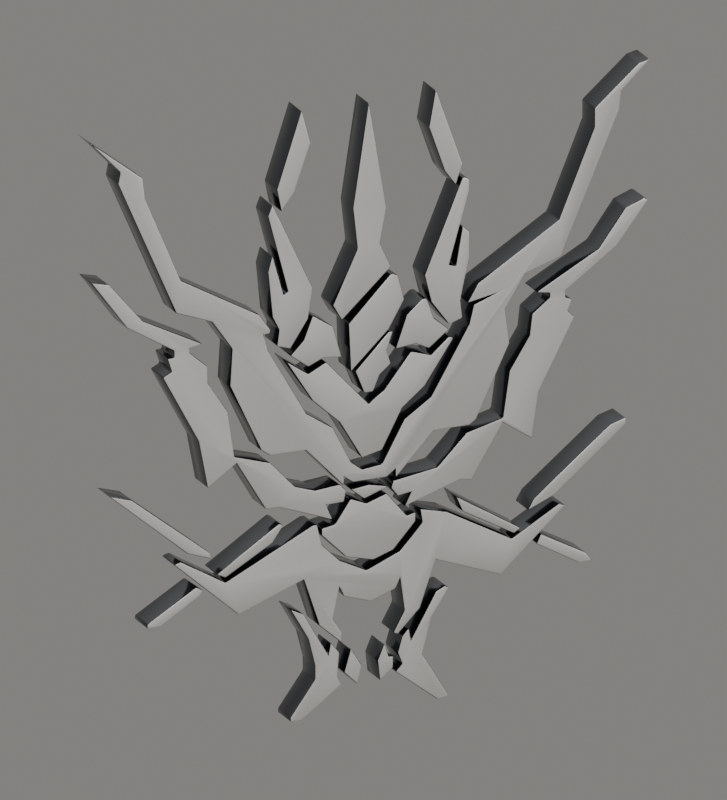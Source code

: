 # Source: emblem.blend  (saved by Blender 5.2.45; exported with 4.5.12 LTS)
import bpy
from mathutils import Matrix  # noqa: F401  (used for matrix-valued properties, if any)

bpy.ops.wm.read_factory_settings(use_empty=True)
scene = bpy.context.scene
scene.name = 'Scene'

# ---- materials (node trees are filled in below, after node groups)
mat_emblem_ivory = bpy.data.materials.new('Emblem_Ivory')
mat_emblem_ivory.diffuse_color = (0.952, 0.936, 0.918, 1.0)
mat_emblem_titanium = bpy.data.materials.new('Emblem_Titanium')
mat_emblem_titanium.diffuse_color = (0.115, 0.125, 0.14, 1.0)

# ---- material node trees
mat_emblem_ivory.use_nodes = True; mat_emblem_ivory.node_tree.nodes.clear()
_N = mat_emblem_ivory.node_tree.nodes; _L = mat_emblem_ivory.node_tree.links
n0 = _N.new('ShaderNodeBsdfPrincipled'); n0.name = 'Principled BSDF'; n0.location = (-200, 100)
n0.inputs[0].default_value = (0.952, 0.936, 0.918, 1.0)
n0.inputs[1].default_value = 0.06
n0.inputs[2].default_value = 0.21
n0.inputs[10].default_value = 0.005
n0.inputs[19].default_value = 0.38
n0.inputs[20].default_value = 0.06
n1 = _N.new('ShaderNodeOutputMaterial'); n1.name = 'Material Output'; n1.location = (200, 100)
_L.new(n0.outputs[0], n1.inputs[0])
n1.is_active_output = True
mat_emblem_titanium.use_nodes = True; mat_emblem_titanium.node_tree.nodes.clear()
_N = mat_emblem_titanium.node_tree.nodes; _L = mat_emblem_titanium.node_tree.links
n0 = _N.new('ShaderNodeBsdfPrincipled'); n0.name = 'Principled BSDF'; n0.location = (-200, 100)
n0.inputs[0].default_value = (0.115, 0.125, 0.14, 1.0)
n0.inputs[1].default_value = 0.95
n0.inputs[2].default_value = 0.16
n0.inputs[10].default_value = 0.005
n0.inputs[19].default_value = 0.1
n0.inputs[20].default_value = 0.12
n1 = _N.new('ShaderNodeOutputMaterial'); n1.name = 'Material Output'; n1.location = (200, 100)
_L.new(n0.outputs[0], n1.inputs[0])
n1.is_active_output = True

# ---- world
world_warm_studio_world_001 = bpy.data.worlds.new('Warm_Studio_World.001'); scene.world = world_warm_studio_world_001
world_warm_studio_world_001.use_nodes = True; world_warm_studio_world_001.node_tree.nodes.clear()
_N = world_warm_studio_world_001.node_tree.nodes; _L = world_warm_studio_world_001.node_tree.links
n0 = _N.new('ShaderNodeBackground'); n0.name = 'Background'; n0.location = (-200, 100)
n0.inputs[1].default_value = 0.85
n1 = _N.new('ShaderNodeOutputWorld'); n1.name = 'World Output'; n1.location = (200, 100)
n2 = _N.new('ShaderNodeTexCoord'); n2.name = 'Texture Coordinate'; n2.location = (0, 0)
n3 = _N.new('ShaderNodeTexGradient'); n3.name = 'Gradient Texture'; n3.location = (0, 0)
n4 = _N.new('ShaderNodeMapping'); n4.name = 'Mapping'; n4.location = (0, 0)
n4.inputs[2].default_value = (0.0, 1.571, 0.0)
n5 = _N.new('ShaderNodeValToRGB'); n5.name = 'Color Ramp'; n5.location = (0, 0)
while len(n5.color_ramp.elements) > 1: n5.color_ramp.elements.remove(n5.color_ramp.elements[-1])
n5.color_ramp.elements[0].position = 0.25; n5.color_ramp.elements[0].color = (0.3, 0.29, 0.275, 1.0)
_e = n5.color_ramp.elements.new(0.85); _e.color = (0.92, 0.89, 0.85, 1.0)
_L.new(n0.outputs[0], n1.inputs[0])
_L.new(n2.outputs[0], n4.inputs[0])
_L.new(n4.outputs[0], n3.inputs[0])
_L.new(n3.outputs[1], n5.inputs[0])
_L.new(n5.outputs[0], n0.inputs[0])
n1.is_active_output = True

# ---- cameras
cam_camera = bpy.data.cameras.new('Camera')
cam_camera.type = 'ORTHO'
cam_camera.ortho_scale = 3.2

# ---- lights
light_area = bpy.data.lights.new('Area', 'AREA')
light_area.energy = 260.0
light_area.shape = 'DISK'
light_area.size = 5.0
light_area.size_y = 1.0
light_area_001 = bpy.data.lights.new('Area.001', 'AREA')
light_area_001.energy = 340.0
light_area_001.shape = 'DISK'
light_area_001.size = 3.5
light_area_001.size_y = 1.0
light_area_002 = bpy.data.lights.new('Area.002', 'AREA')
light_area_002.energy = 34.0
light_area_002.shape = 'DISK'
light_area_002.size = 8.0
light_area_002.size_y = 1.0

# ---- meshes
me_emblem_mesh = bpy.data.meshes.new('Emblem_Mesh')
me_emblem_mesh.from_pydata([(-1.231, 0.0, 1.3), (-0.9958, 0.0, 1.114), (-0.986, 0.0, 1.025), (-0.8291, 0.0, 0.6525), (-0.4857, 0.0, 0.4562), (-0.4366, 0.0, 0.3875), (-0.4366, 0.0, 0.3679), (-0.466, 0.0, 0.3679), (-0.4464, 0.0, 0.2992), (-0.2796, 0.0, 0.004906), (-0.1619, 0.0, -0.07358), (-0.0834, 0.0, -0.2306), (-0.03434, 0.0, -0.2698), (0.05396, 0.0, -0.26), (0.1521, 0.0, -0.0834), (0.2698, 0.0, -0.004906), (0.4366, 0.0, 0.2796), (0.4562, 0.0, 0.3581), (0.5347, 0.0, 0.3875), (0.4268, 0.0, 0.3679), (0.4758, 0.0, 0.4464), (0.8291, 0.0, 0.6623), (0.986, 0.0, 1.035), (0.986, 0.0, 1.114), (1.182, 0.0, 1.28), (1.231, 0.0, 1.29), (1.104, 0.0, 1.172), (1.094, 0.0, 1.094), (0.8389, 0.0, 0.5053), (0.6819, 0.0, 0.4562), (0.5936, 0.0, 0.3189), (0.6132, 0.0, 0.1717), (0.466, 0.0, -0.1325), (0.4366, 0.0, -0.1521), (0.2796, 0.0, -0.1521), (0.1128, 0.0, -0.3287), (0.1128, 0.0, -0.2894), (0.07358, 0.0, -0.3189), (-0.07358, 0.0, -0.3189), (-0.1128, 0.0, -0.2894), (-0.1128, 0.0, -0.3287), (-0.2796, 0.0, -0.1521), (-0.4366, 0.0, -0.1521), (-0.4758, 0.0, -0.1226), (-0.6132, 0.0, 0.1717), (-0.6034, 0.0, 0.3287), (-0.6917, 0.0, 0.4562), (-0.8487, 0.0, 0.5151), (-1.104, 0.0, 1.104), (-1.094, 0.0, 1.153), (-0.2502, 0.0, -0.4758), (-0.2306, 0.0, -0.4758), (-0.2109, 0.0, -0.5642), (-0.1325, 0.0, -0.6426), (-0.01472, 0.0, -0.7015), (0.1325, 0.0, -0.6426), (0.2306, 0.0, -0.5347), (0.2208, 0.0, -0.4758), (0.3385, 0.0, -0.5053), (0.623, 0.0, -0.6623), (0.8291, 0.0, -0.5445), (0.8585, 0.0, -0.5543), (0.574, 0.0, -0.8094), (0.2894, 0.0, -0.7015), (0.2208, 0.0, -0.8977), (0.1226, 0.0, -0.9958), (0.103, 0.0, -0.986), (0.1521, 0.0, -0.8977), (0.1325, 0.0, -0.7604), (0.1128, 0.0, -0.7996), (0.004906, 0.0, -0.8389), (-0.1128, 0.0, -0.7996), (-0.1325, 0.0, -0.7604), (-0.1619, 0.0, -0.8879), (-0.1226, 0.0, -0.9468), (-0.1226, 0.0, -0.9958), (-0.2208, 0.0, -0.9075), (-0.2894, 0.0, -0.7015), (-0.574, 0.0, -0.8094), (-0.8585, 0.0, -0.5543), (-0.8291, 0.0, -0.5445), (-0.6328, 0.0, -0.6623), (-1.222, 0.0, 0.7015), (-1.143, 0.0, 0.6819), (-0.9958, 0.0, 0.5053), (-0.7309, 0.0, 0.3679), (-0.7898, 0.0, 0.3581), (-0.7898, 0.0, 0.3385), (-0.7113, 0.0, 0.2698), (-0.7113, 0.0, 0.2011), (-0.623, 0.0, 0.06377), (-0.5936, 0.0, -0.1325), (-0.4366, 0.0, -0.1815), (-0.3287, 0.0, -0.2992), (-0.2404, 0.0, -0.3287), (-0.1325, 0.0, -0.3189), (-0.103, 0.0, -0.3483), (-0.1128, 0.0, -0.3974), (-0.1913, 0.0, -0.3974), (-0.1619, 0.0, -0.466), (-0.3974, 0.0, -0.3777), (-0.4562, 0.0, -0.3777), (-0.5838, 0.0, -0.1619), (-0.7113, 0.0, -0.2502), (-0.7506, 0.0, -0.04415), (-0.9075, 0.0, 0.2502), (-0.8683, 0.0, 0.2698), (-0.8879, 0.0, 0.3287), (-0.8585, 0.0, 0.3287), (-0.8585, 0.0, 0.3581), (-1.065, 0.0, 0.4857), (1.202, 0.0, 0.7015), (1.222, 0.0, 0.6917), (1.084, 0.0, 0.5151), (0.8585, 0.0, 0.3581), (0.8585, 0.0, 0.3287), (0.8879, 0.0, 0.3189), (0.8683, 0.0, 0.2698), (0.8977, 0.0, 0.2404), (0.7408, 0.0, -0.05396), (0.7113, 0.0, -0.2502), (0.5838, 0.0, -0.1619), (0.4464, 0.0, -0.3875), (0.3974, 0.0, -0.3777), (0.1521, 0.0, -0.4562), (0.1815, 0.0, -0.3974), (0.1226, 0.0, -0.4072), (0.09321, 0.0, -0.3679), (0.103, 0.0, -0.3385), (0.2992, 0.0, -0.3091), (0.4268, 0.0, -0.1815), (0.5838, 0.0, -0.1423), (0.6132, 0.0, 0.05396), (0.7015, 0.0, 0.1913), (0.7113, 0.0, 0.2796), (0.7898, 0.0, 0.3385), (0.7898, 0.0, 0.3581), (0.7309, 0.0, 0.3679), (1.006, 0.0, 0.5151), (1.123, 0.0, 0.6721), (-0.3679, 0.0, 0.2404), (-0.2698, 0.0, 0.1717), (-0.1913, 0.0, 0.2109), (-0.004906, 0.0, 0.004906), (0.06377, 0.0, 0.05396), (0.1815, 0.0, 0.2011), (0.2698, 0.0, 0.1717), (0.3483, 0.0, 0.2404), (0.3679, 0.0, 0.2306), (0.2404, 0.0, 0.04415), (0.1423, 0.0, -0.03434), (0.05396, 0.0, -0.2011), (-0.03434, 0.0, -0.2208), (-0.1325, 0.0, -0.05396), (-0.2502, 0.0, 0.05396), (0.4072, 0.0, 0.9075), (0.4366, 0.0, 0.8977), (0.4366, 0.0, 0.8487), (0.3483, 0.0, 0.5445), (0.3777, 0.0, 0.5347), (0.4072, 0.0, 0.7015), (0.4366, 0.0, 0.6721), (0.4366, 0.0, 0.5642), (0.3974, 0.0, 0.3875), (0.4072, 0.0, 0.3091), (0.3483, 0.0, 0.2894), (0.2698, 0.0, 0.3974), (0.2404, 0.0, 0.5151), (-0.3483, 0.0, -0.8192), (-0.2894, 0.0, -0.8487), (-0.1815, 0.0, -1.035), (-0.1717, 0.0, -0.986), (-0.1325, 0.0, -1.035), (-0.1423, 0.0, -1.133), (-0.1226, 0.0, -1.172), (-0.2992, 0.0, -1.3), (-0.3483, 0.0, -1.3), (-0.3483, 0.0, -1.28), (-0.2404, 0.0, -1.133), (-0.2404, 0.0, -1.074), (-0.2698, 0.0, -0.9566), (0.3287, 0.0, -0.8192), (0.3483, 0.0, -0.8291), (0.2698, 0.0, -0.9468), (0.2306, 0.0, -1.094), (0.3483, 0.0, -1.29), (0.2992, 0.0, -1.3), (0.1128, 0.0, -1.153), (0.1423, 0.0, -1.123), (0.1226, 0.0, -1.074), (0.1423, 0.0, -1.006), (0.1717, 0.0, -0.9762), (0.1815, 0.0, -1.025), (0.2894, 0.0, -0.8389), (-0.4268, 0.0, 0.9174), (-0.2502, 0.0, 0.5347), (-0.2698, 0.0, 0.4072), (-0.3483, 0.0, 0.2894), (-0.4072, 0.0, 0.3091), (-0.3974, 0.0, 0.3777), (-0.4268, 0.0, 0.4366), (-0.4464, 0.0, 0.6328), (-0.4268, 0.0, 0.7015), (-0.3777, 0.0, 0.5249), (-0.3581, 0.0, 0.5347), (-0.4464, 0.0, 0.8683), (-0.0834, 0.0, -0.3875), (-0.01472, 0.0, -0.417), (0.07358, 0.0, -0.3875), (0.1619, 0.0, -0.4955), (0.2011, 0.0, -0.4857), (0.2011, 0.0, -0.5249), (0.103, 0.0, -0.6328), (0.01472, 0.0, -0.6623), (-0.103, 0.0, -0.6328), (-0.2109, 0.0, -0.5249), (-0.2109, 0.0, -0.4955), (-0.1521, 0.0, -0.4857), (-0.004906, 0.0, 1.29), (0.07358, 0.0, 0.8291), (0.04415, 0.0, 0.6819), (0.09321, 0.0, 0.574), (-0.1226, 0.0, 0.3777), (-0.1619, 0.0, 0.4464), (-0.05396, 0.0, 0.6721), (-0.07358, 0.0, 0.8487), (0.2306, 0.0, 0.417), (0.2502, 0.0, 0.417), (0.2796, 0.0, 0.3287), (0.3483, 0.0, 0.2698), (0.26, 0.0, 0.2011), (0.2011, 0.0, 0.2306), (0.1128, 0.0, 0.2208), (0.1619, 0.0, 0.3581), (0.0834, 0.0, 0.2992), (0.103, 0.0, 0.2992), (0.07358, 0.0, 0.2208), (0.09321, 0.0, 0.1619), (0.04415, 0.0, 0.1226), (0.01472, 0.0, 0.05396), (-0.02453, 0.0, 0.05396), (-0.06377, 0.0, 0.1521), (-0.2502, 0.0, 0.417), (-0.1619, 0.0, 0.3581), (-0.1226, 0.0, 0.2208), (-0.2011, 0.0, 0.2306), (-0.2698, 0.0, 0.2011), (-0.3483, 0.0, 0.26), (-0.2894, 0.0, 0.3189), (0.09321, 0.0, 0.5445), (0.1226, 0.0, 0.5347), (0.1521, 0.0, 0.4268), (0.0834, 0.0, 0.3091), (-0.0834, 0.0, 0.1521), (-0.09321, 0.0, 0.3581), (1.123, 0.0, -0.2208), (1.123, 0.0, -0.2502), (0.8094, 0.0, -0.5053), (0.6917, 0.0, -0.5543), (0.7211, 0.0, -0.5053), (1.055, 0.0, -0.2404), (-0.7604, 0.0, -0.6623), (-0.7309, 0.0, -0.6819), (-0.7408, 0.0, -0.7015), (-0.9174, 0.0, -0.8094), (-0.9762, 0.0, -0.8094), (-0.9762, 0.0, -0.7898), (0.06377, 0.0, -1.025), (0.0834, 0.0, -1.084), (0.103, 0.0, -1.084), (0.103, 0.0, -1.133), (0.04415, 0.0, -1.182), (0.03434, 0.0, -1.094), (-0.2992, 0.0, 1.3), (-0.26, 0.0, 1.153), (-0.3287, 0.0, 0.9566), (-0.3875, 0.0, 0.8781), (-0.4072, 0.0, 0.9762), (0.2894, 0.0, 1.3), (0.4072, 0.0, 0.9664), (0.3777, 0.0, 0.8781), (0.3287, 0.0, 0.9468), (0.26, 0.0, 1.143), (-1.143, 0.0, -0.2208), (-1.045, 0.0, -0.2502), (-0.7015, 0.0, -0.5249), (-0.6917, 0.0, -0.5543), (-0.7996, 0.0, -0.5151), (-0.3974, 0.0, -0.4464), (-0.3777, 0.0, -0.4562), (-0.4268, 0.0, -0.5249), (-0.6328, 0.0, -0.6426), (-0.6721, 0.0, -0.623), (0.7506, 0.0, -0.6623), (0.9468, 0.0, -0.7702), (0.9762, 0.0, -0.8094), (0.9174, 0.0, -0.8094), (0.7309, 0.0, -0.7015), (-0.004906, 0.0, -0.3385), (0.0834, 0.0, -0.3581), (-0.02453, 0.0, -0.3974), (-0.0834, 0.0, -0.3483), (0.3777, 0.0, -0.4464), (0.6623, 0.0, -0.623), (0.6328, 0.0, -0.6426), (0.4072, 0.0, -0.5151), (-0.0834, 0.0, -1.025), (-0.03434, 0.0, -1.104), (-0.05396, 0.0, -1.182), (-0.1128, 0.0, -1.123)], [], [(0, 1, 2, 3, 4, 5, 6, 7, 8, 9, 10, 11, 12, 13, 14, 15, 16, 17, 18, 19, 20, 21, 22, 23, 24, 25, 26, 27, 28, 29, 30, 31, 32, 33, 34, 35, 36, 37, 38, 39, 40, 41, 42, 43, 44, 45, 46, 47, 48, 49), (50, 51, 52, 53, 54, 55, 56, 57, 58, 59, 60, 61, 62, 63, 64, 65, 66, 67, 68, 69, 70, 71, 72, 73, 74, 75, 76, 77, 78, 79, 80, 81), (82, 83, 84, 85, 86, 87, 88, 89, 90, 91, 92, 93, 94, 95, 96, 97, 98, 99, 100, 101, 102, 103, 104, 105, 106, 107, 108, 109, 110), (111, 112, 113, 114, 115, 116, 117, 118, 119, 120, 121, 122, 123, 124, 125, 126, 127, 128, 129, 130, 131, 132, 133, 134, 135, 136, 137, 138, 139), (140, 141, 142, 143, 144, 145, 146, 147, 148, 149, 150, 151, 152, 153, 154), (155, 156, 157, 158, 159, 160, 161, 162, 163, 164, 165, 166, 167), (168, 169, 170, 171, 172, 173, 174, 175, 176, 177, 178, 179, 180), (181, 182, 183, 184, 185, 186, 187, 188, 189, 190, 191, 192, 193), (194, 195, 196, 197, 198, 199, 200, 201, 202, 203, 204, 205), (206, 207, 208, 209, 210, 211, 212, 213, 214, 215, 216, 217), (218, 219, 220, 221, 222, 223, 224, 225), (226, 227, 228, 229, 230, 231, 232, 233), (234, 235, 236, 237, 238, 239, 240, 241), (242, 243, 244, 245, 246, 247, 248), (249, 250, 251, 252, 253, 254), (255, 256, 257, 258, 259, 260), (261, 262, 263, 264, 265, 266), (267, 268, 269, 270, 271, 272), (273, 274, 275, 276, 277), (278, 279, 280, 281, 282), (283, 284, 285, 286, 287), (288, 289, 290, 291, 292), (293, 294, 295, 296, 297), (298, 299, 300, 301), (302, 303, 304, 305), (306, 307, 308, 309)])
me_emblem_mesh.polygons.foreach_set('use_smooth', [True] * 26)
me_emblem_mesh.materials.append(mat_emblem_ivory)
me_emblem_mesh.materials.append(mat_emblem_titanium)
me_emblem_mesh.update()

# ---- objects
ob_rhine_emblem = bpy.data.objects.new('Rhine_Emblem', me_emblem_mesh)
ob_emblem_review_camera = bpy.data.objects.new('Emblem_Review_Camera', cam_camera)
ob_softbox_key = bpy.data.objects.new('Softbox_Key', light_area)
ob_softbox_rim = bpy.data.objects.new('Softbox_Rim', light_area_001)
ob_softbox_fill = bpy.data.objects.new('Softbox_Fill', light_area_002)

# ---- transforms, parenting, visibility, modifiers, constraints
ob_rhine_emblem.location = (0.0, 0.0, 0.0)
_m = ob_rhine_emblem.modifiers.new('Thickness', 'SOLIDIFY')
_m.thickness = 0.13
_m.offset = 0.0
_m.material_offset_rim = 1
_m = ob_rhine_emblem.modifiers.new('EdgeBreak', 'BEVEL')
_m.width = 0.0075
_m.width_pct = 0.0075
_m.segments = 2
_m.angle_limit = 0.5
ob_emblem_review_camera.location = (-3.6, -8.0, 3.2)
ob_emblem_review_camera.rotation_euler = (1.221, 3.516e-08, -0.4229)
ob_softbox_key.location = (-4.0, -5.0, 8.0)
ob_softbox_key.rotation_euler = (0.675, -1.983e-08, -0.6747)
ob_softbox_rim.location = (5.0, 1.0, 6.0)
ob_softbox_rim.rotation_euler = (0.7044, -7.036e-08, 1.768)
ob_softbox_fill.location = (1.0, -7.0, 3.0)
ob_softbox_fill.rotation_euler = (1.17, 8.11e-09, 0.1419)

# ---- collection membership
scene.collection.objects.link(ob_rhine_emblem)
scene.collection.objects.link(ob_emblem_review_camera)
scene.collection.objects.link(ob_softbox_key)
scene.collection.objects.link(ob_softbox_rim)
scene.collection.objects.link(ob_softbox_fill)

# ---- scene / render settings (as saved in the file)
scene.camera = ob_emblem_review_camera
scene.frame_start = 1; scene.frame_end = 250; scene.frame_set(1)
scene.render.engine = 'CYCLES'
scene.render.resolution_x = 1000
scene.render.resolution_y = 1100
scene.render.bake_bias = 0.0
scene.render.bake_samples = 0
scene.render.compositor_device = 'GPU'
scene.cycles.samples = 96
scene.eevee.use_volume_custom_range = False
scene.eevee.fast_gi_thickness_near = 0.1
scene.eevee.fast_gi_thickness_far = 0.0
scene.eevee.ray_tracing_options.screen_trace_thickness = 0.1
scene.view_settings.exposure = -0.12
bpy.context.view_layer.update()
